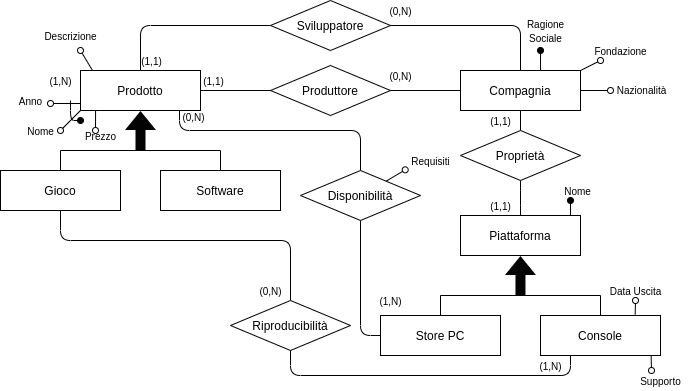

The diagram above was exported from draw.io. Its source (the exported page's mxGraphModel, read from the mxfile embedded in the PNG):
<mxGraphModel dx="1350" dy="806" grid="1" gridSize="10" guides="1" tooltips="1" connect="1" arrows="1" fold="1" page="1" pageScale="1" pageWidth="827" pageHeight="1169" math="0" shadow="0">
  <root>
    <mxCell id="vWNYmCsZol7hC4S7df5u-0" />
    <mxCell id="vWNYmCsZol7hC4S7df5u-1" parent="vWNYmCsZol7hC4S7df5u-0" />
    <mxCell id="vWNYmCsZol7hC4S7df5u-2" value="Prodotto" style="rounded=0;whiteSpace=wrap;html=1;" vertex="1" parent="vWNYmCsZol7hC4S7df5u-1">
      <mxGeometry x="149" y="110" width="120" height="40" as="geometry" />
    </mxCell>
    <mxCell id="vWNYmCsZol7hC4S7df5u-3" style="edgeStyle=orthogonalEdgeStyle;rounded=0;orthogonalLoop=1;jettySize=auto;html=1;entryX=0.5;entryY=0;entryDx=0;entryDy=0;endArrow=none;endFill=0;" edge="1" parent="vWNYmCsZol7hC4S7df5u-1" source="vWNYmCsZol7hC4S7df5u-6" target="vWNYmCsZol7hC4S7df5u-9">
      <mxGeometry relative="1" as="geometry">
        <Array as="points">
          <mxPoint x="129" y="190" />
          <mxPoint x="289" y="190" />
        </Array>
      </mxGeometry>
    </mxCell>
    <mxCell id="vWNYmCsZol7hC4S7df5u-5" style="edgeStyle=orthogonalEdgeStyle;rounded=1;orthogonalLoop=1;jettySize=auto;html=1;entryX=0.5;entryY=0;entryDx=0;entryDy=0;shadow=0;startArrow=none;startFill=0;endArrow=none;endFill=0;fillColor=none;gradientColor=none;" edge="1" parent="vWNYmCsZol7hC4S7df5u-1" source="vWNYmCsZol7hC4S7df5u-6" target="vWNYmCsZol7hC4S7df5u-52">
      <mxGeometry relative="1" as="geometry">
        <Array as="points">
          <mxPoint x="129" y="280" />
          <mxPoint x="359" y="280" />
        </Array>
      </mxGeometry>
    </mxCell>
    <mxCell id="vWNYmCsZol7hC4S7df5u-6" value="Gioco" style="rounded=0;whiteSpace=wrap;html=1;" vertex="1" parent="vWNYmCsZol7hC4S7df5u-1">
      <mxGeometry x="69" y="210" width="120" height="40" as="geometry" />
    </mxCell>
    <mxCell id="vWNYmCsZol7hC4S7df5u-7" style="edgeStyle=orthogonalEdgeStyle;rounded=0;orthogonalLoop=1;jettySize=auto;html=1;shadow=0;startArrow=none;startFill=0;endArrow=oval;endFill=0;fillColor=none;gradientColor=none;" edge="1" parent="vWNYmCsZol7hC4S7df5u-1" source="vWNYmCsZol7hC4S7df5u-8">
      <mxGeometry relative="1" as="geometry">
        <mxPoint x="679" y="130" as="targetPoint" />
      </mxGeometry>
    </mxCell>
    <mxCell id="vWNYmCsZol7hC4S7df5u-8" value="Compagnia" style="rounded=0;whiteSpace=wrap;html=1;" vertex="1" parent="vWNYmCsZol7hC4S7df5u-1">
      <mxGeometry x="529" y="110" width="120" height="40" as="geometry" />
    </mxCell>
    <mxCell id="vWNYmCsZol7hC4S7df5u-9" value="Software" style="rounded=0;whiteSpace=wrap;html=1;" vertex="1" parent="vWNYmCsZol7hC4S7df5u-1">
      <mxGeometry x="229" y="210" width="120" height="40" as="geometry" />
    </mxCell>
    <mxCell id="vWNYmCsZol7hC4S7df5u-17" value="Produttore" style="rhombus;whiteSpace=wrap;html=1;" vertex="1" parent="vWNYmCsZol7hC4S7df5u-1">
      <mxGeometry x="339" y="105" width="120" height="50" as="geometry" />
    </mxCell>
    <mxCell id="vWNYmCsZol7hC4S7df5u-18" value="Sviluppatore" style="rhombus;whiteSpace=wrap;html=1;" vertex="1" parent="vWNYmCsZol7hC4S7df5u-1">
      <mxGeometry x="339" y="40" width="120" height="50" as="geometry" />
    </mxCell>
    <mxCell id="vWNYmCsZol7hC4S7df5u-20" value="" style="endArrow=classic;html=1;entryX=0.5;entryY=1;entryDx=0;entryDy=0;shadow=0;fillColor=#030303;startArrow=none;startFill=0;shape=flexArrow;endFill=1;strokeColor=none;" edge="1" parent="vWNYmCsZol7hC4S7df5u-1" target="vWNYmCsZol7hC4S7df5u-2">
      <mxGeometry width="50" height="50" relative="1" as="geometry">
        <mxPoint x="209" y="190" as="sourcePoint" />
        <mxPoint x="239" y="140" as="targetPoint" />
      </mxGeometry>
    </mxCell>
    <mxCell id="vWNYmCsZol7hC4S7df5u-23" value="Store PC" style="rounded=0;whiteSpace=wrap;html=1;" vertex="1" parent="vWNYmCsZol7hC4S7df5u-1">
      <mxGeometry x="449" y="355" width="120" height="40" as="geometry" />
    </mxCell>
    <mxCell id="vWNYmCsZol7hC4S7df5u-24" value="Console" style="rounded=0;whiteSpace=wrap;html=1;" vertex="1" parent="vWNYmCsZol7hC4S7df5u-1">
      <mxGeometry x="609" y="355" width="120" height="40" as="geometry" />
    </mxCell>
    <mxCell id="vWNYmCsZol7hC4S7df5u-25" value="Piattaforma" style="rounded=0;whiteSpace=wrap;html=1;" vertex="1" parent="vWNYmCsZol7hC4S7df5u-1">
      <mxGeometry x="529" y="255" width="120" height="40" as="geometry" />
    </mxCell>
    <mxCell id="vWNYmCsZol7hC4S7df5u-26" style="edgeStyle=orthogonalEdgeStyle;rounded=0;orthogonalLoop=1;jettySize=auto;html=1;endArrow=none;endFill=0;entryX=0.545;entryY=0;entryDx=0;entryDy=0;entryPerimeter=0;" edge="1" parent="vWNYmCsZol7hC4S7df5u-1" target="vWNYmCsZol7hC4S7df5u-24">
      <mxGeometry relative="1" as="geometry">
        <mxPoint x="509.0044827586207" y="355" as="sourcePoint" />
        <mxPoint x="669" y="354" as="targetPoint" />
        <Array as="points">
          <mxPoint x="509" y="335" />
          <mxPoint x="669" y="335" />
        </Array>
      </mxGeometry>
    </mxCell>
    <mxCell id="vWNYmCsZol7hC4S7df5u-27" value="" style="endArrow=classic;html=1;entryX=0.5;entryY=1;entryDx=0;entryDy=0;shadow=0;fillColor=#030303;startArrow=none;startFill=0;shape=flexArrow;endFill=1;strokeColor=none;" edge="1" parent="vWNYmCsZol7hC4S7df5u-1">
      <mxGeometry width="50" height="50" relative="1" as="geometry">
        <mxPoint x="588.9700000000003" y="335" as="sourcePoint" />
        <mxPoint x="588.9700000000003" y="295" as="targetPoint" />
      </mxGeometry>
    </mxCell>
    <mxCell id="vWNYmCsZol7hC4S7df5u-28" value="" style="endArrow=none;html=1;shadow=0;fillColor=#030303;gradientColor=none;entryX=1;entryY=0.5;entryDx=0;entryDy=0;exitX=0;exitY=0.5;exitDx=0;exitDy=0;" edge="1" parent="vWNYmCsZol7hC4S7df5u-1" source="vWNYmCsZol7hC4S7df5u-17" target="vWNYmCsZol7hC4S7df5u-2">
      <mxGeometry width="50" height="50" relative="1" as="geometry">
        <mxPoint x="469" y="250" as="sourcePoint" />
        <mxPoint x="519" y="200" as="targetPoint" />
      </mxGeometry>
    </mxCell>
    <mxCell id="vWNYmCsZol7hC4S7df5u-29" value="" style="endArrow=none;html=1;shadow=0;fillColor=#030303;gradientColor=none;entryX=0;entryY=0.5;entryDx=0;entryDy=0;exitX=0.5;exitY=0;exitDx=0;exitDy=0;" edge="1" parent="vWNYmCsZol7hC4S7df5u-1" source="vWNYmCsZol7hC4S7df5u-2" target="vWNYmCsZol7hC4S7df5u-18">
      <mxGeometry width="50" height="50" relative="1" as="geometry">
        <mxPoint x="469" y="250" as="sourcePoint" />
        <mxPoint x="519" y="200" as="targetPoint" />
        <Array as="points">
          <mxPoint x="209" y="65" />
        </Array>
      </mxGeometry>
    </mxCell>
    <mxCell id="vWNYmCsZol7hC4S7df5u-30" value="" style="endArrow=none;html=1;shadow=0;fillColor=#030303;gradientColor=none;entryX=1;entryY=0.5;entryDx=0;entryDy=0;exitX=0;exitY=0.5;exitDx=0;exitDy=0;" edge="1" parent="vWNYmCsZol7hC4S7df5u-1" source="vWNYmCsZol7hC4S7df5u-8" target="vWNYmCsZol7hC4S7df5u-17">
      <mxGeometry width="50" height="50" relative="1" as="geometry">
        <mxPoint x="469" y="250" as="sourcePoint" />
        <mxPoint x="519" y="200" as="targetPoint" />
      </mxGeometry>
    </mxCell>
    <mxCell id="vWNYmCsZol7hC4S7df5u-31" value="" style="endArrow=none;html=1;shadow=0;fillColor=#030303;gradientColor=none;entryX=1;entryY=0.5;entryDx=0;entryDy=0;exitX=0.5;exitY=0;exitDx=0;exitDy=0;" edge="1" parent="vWNYmCsZol7hC4S7df5u-1" source="vWNYmCsZol7hC4S7df5u-8" target="vWNYmCsZol7hC4S7df5u-18">
      <mxGeometry width="50" height="50" relative="1" as="geometry">
        <mxPoint x="469" y="250" as="sourcePoint" />
        <mxPoint x="519" y="200" as="targetPoint" />
        <Array as="points">
          <mxPoint x="589" y="65" />
        </Array>
      </mxGeometry>
    </mxCell>
    <mxCell id="vWNYmCsZol7hC4S7df5u-43" style="edgeStyle=orthogonalEdgeStyle;rounded=1;orthogonalLoop=1;jettySize=auto;html=1;entryX=0.5;entryY=1;entryDx=0;entryDy=0;shadow=0;startArrow=none;startFill=0;endArrow=none;endFill=0;fillColor=none;gradientColor=none;" edge="1" parent="vWNYmCsZol7hC4S7df5u-1" source="vWNYmCsZol7hC4S7df5u-45" target="vWNYmCsZol7hC4S7df5u-8">
      <mxGeometry relative="1" as="geometry" />
    </mxCell>
    <mxCell id="vWNYmCsZol7hC4S7df5u-44" style="edgeStyle=orthogonalEdgeStyle;rounded=1;orthogonalLoop=1;jettySize=auto;html=1;entryX=0.5;entryY=0;entryDx=0;entryDy=0;shadow=0;startArrow=none;startFill=0;endArrow=none;endFill=0;fillColor=none;gradientColor=none;" edge="1" parent="vWNYmCsZol7hC4S7df5u-1" source="vWNYmCsZol7hC4S7df5u-45" target="vWNYmCsZol7hC4S7df5u-25">
      <mxGeometry relative="1" as="geometry" />
    </mxCell>
    <mxCell id="vWNYmCsZol7hC4S7df5u-45" value="Proprietà" style="rhombus;whiteSpace=wrap;html=1;" vertex="1" parent="vWNYmCsZol7hC4S7df5u-1">
      <mxGeometry x="529" y="170" width="120" height="50" as="geometry" />
    </mxCell>
    <mxCell id="vWNYmCsZol7hC4S7df5u-49" style="edgeStyle=orthogonalEdgeStyle;rounded=1;orthogonalLoop=1;jettySize=auto;html=1;entryX=0;entryY=0.5;entryDx=0;entryDy=0;shadow=0;startArrow=none;startFill=0;endArrow=none;endFill=0;fillColor=none;gradientColor=none;" edge="1" parent="vWNYmCsZol7hC4S7df5u-1" source="vWNYmCsZol7hC4S7df5u-50" target="vWNYmCsZol7hC4S7df5u-23">
      <mxGeometry relative="1" as="geometry" />
    </mxCell>
    <mxCell id="vWNYmCsZol7hC4S7df5u-50" value="Disponibilità" style="rhombus;whiteSpace=wrap;html=1;" vertex="1" parent="vWNYmCsZol7hC4S7df5u-1">
      <mxGeometry x="369" y="210" width="120" height="50" as="geometry" />
    </mxCell>
    <mxCell id="vWNYmCsZol7hC4S7df5u-51" style="edgeStyle=orthogonalEdgeStyle;rounded=1;orthogonalLoop=1;jettySize=auto;html=1;entryX=0.25;entryY=1;entryDx=0;entryDy=0;shadow=0;startArrow=none;startFill=0;endArrow=none;endFill=0;fillColor=none;gradientColor=none;" edge="1" parent="vWNYmCsZol7hC4S7df5u-1" source="vWNYmCsZol7hC4S7df5u-52" target="vWNYmCsZol7hC4S7df5u-24">
      <mxGeometry relative="1" as="geometry">
        <Array as="points">
          <mxPoint x="359" y="415" />
          <mxPoint x="639" y="415" />
        </Array>
      </mxGeometry>
    </mxCell>
    <mxCell id="vWNYmCsZol7hC4S7df5u-52" value="Riproducibilità" style="rhombus;whiteSpace=wrap;html=1;" vertex="1" parent="vWNYmCsZol7hC4S7df5u-1">
      <mxGeometry x="299" y="340" width="120" height="50" as="geometry" />
    </mxCell>
    <mxCell id="vWNYmCsZol7hC4S7df5u-53" value="" style="endArrow=none;html=1;shadow=0;fillColor=none;gradientColor=none;entryX=0.825;entryY=0.986;entryDx=0;entryDy=0;entryPerimeter=0;exitX=0.5;exitY=0;exitDx=0;exitDy=0;" edge="1" parent="vWNYmCsZol7hC4S7df5u-1" source="vWNYmCsZol7hC4S7df5u-50" target="vWNYmCsZol7hC4S7df5u-2">
      <mxGeometry width="50" height="50" relative="1" as="geometry">
        <mxPoint x="279" y="310" as="sourcePoint" />
        <mxPoint x="329" y="260" as="targetPoint" />
        <Array as="points">
          <mxPoint x="429" y="170" />
          <mxPoint x="248" y="170" />
        </Array>
      </mxGeometry>
    </mxCell>
    <mxCell id="vWNYmCsZol7hC4S7df5u-58" value="&lt;font style=&quot;font-size: 10px&quot;&gt;(1,1)&lt;/font&gt;" style="text;html=1;resizable=0;autosize=1;align=center;verticalAlign=middle;points=[];fillColor=none;strokeColor=none;rounded=0;" vertex="1" parent="vWNYmCsZol7hC4S7df5u-1">
      <mxGeometry x="200" y="90" width="40" height="20" as="geometry" />
    </mxCell>
    <mxCell id="vWNYmCsZol7hC4S7df5u-59" value="&lt;font style=&quot;font-size: 10px&quot;&gt;(0,N)&lt;/font&gt;" style="text;html=1;resizable=0;autosize=1;align=center;verticalAlign=middle;points=[];fillColor=none;strokeColor=none;rounded=0;" vertex="1" parent="vWNYmCsZol7hC4S7df5u-1">
      <mxGeometry x="449" y="40" width="40" height="20" as="geometry" />
    </mxCell>
    <mxCell id="vWNYmCsZol7hC4S7df5u-60" value="&lt;font style=&quot;font-size: 10px&quot;&gt;(0,N)&lt;/font&gt;" style="text;html=1;resizable=0;autosize=1;align=center;verticalAlign=middle;points=[];fillColor=none;strokeColor=none;rounded=0;" vertex="1" parent="vWNYmCsZol7hC4S7df5u-1">
      <mxGeometry x="449" y="105" width="40" height="20" as="geometry" />
    </mxCell>
    <mxCell id="vWNYmCsZol7hC4S7df5u-61" value="&lt;font style=&quot;font-size: 10px&quot;&gt;(1,1)&lt;/font&gt;" style="text;html=1;resizable=0;autosize=1;align=center;verticalAlign=middle;points=[];fillColor=none;strokeColor=none;rounded=0;" vertex="1" parent="vWNYmCsZol7hC4S7df5u-1">
      <mxGeometry x="262" y="110" width="40" height="20" as="geometry" />
    </mxCell>
    <mxCell id="vWNYmCsZol7hC4S7df5u-63" value="&lt;font style=&quot;font-size: 10px&quot;&gt;(1,N)&lt;/font&gt;" style="text;html=1;resizable=0;autosize=1;align=center;verticalAlign=middle;points=[];fillColor=none;strokeColor=none;rounded=0;" vertex="1" parent="vWNYmCsZol7hC4S7df5u-1">
      <mxGeometry x="109" y="110" width="40" height="20" as="geometry" />
    </mxCell>
    <mxCell id="vWNYmCsZol7hC4S7df5u-64" value="&lt;font style=&quot;font-size: 10px&quot;&gt;(0,N)&lt;/font&gt;" style="text;html=1;resizable=0;autosize=1;align=center;verticalAlign=middle;points=[];fillColor=none;strokeColor=none;rounded=0;" vertex="1" parent="vWNYmCsZol7hC4S7df5u-1">
      <mxGeometry x="242" y="146" width="40" height="20" as="geometry" />
    </mxCell>
    <mxCell id="vWNYmCsZol7hC4S7df5u-65" value="&lt;font style=&quot;font-size: 10px&quot;&gt;(1,N)&lt;/font&gt;" style="text;html=1;resizable=0;autosize=1;align=center;verticalAlign=middle;points=[];fillColor=none;strokeColor=none;rounded=0;" vertex="1" parent="vWNYmCsZol7hC4S7df5u-1">
      <mxGeometry x="439" y="330" width="40" height="20" as="geometry" />
    </mxCell>
    <mxCell id="vWNYmCsZol7hC4S7df5u-66" value="&lt;font style=&quot;font-size: 10px&quot;&gt;(0,N)&lt;/font&gt;" style="text;html=1;resizable=0;autosize=1;align=center;verticalAlign=middle;points=[];fillColor=none;strokeColor=none;rounded=0;" vertex="1" parent="vWNYmCsZol7hC4S7df5u-1">
      <mxGeometry x="319" y="320" width="40" height="20" as="geometry" />
    </mxCell>
    <mxCell id="vWNYmCsZol7hC4S7df5u-67" value="&lt;font style=&quot;font-size: 10px&quot;&gt;(1,N)&lt;/font&gt;" style="text;html=1;resizable=0;autosize=1;align=center;verticalAlign=middle;points=[];fillColor=none;strokeColor=none;rounded=0;" vertex="1" parent="vWNYmCsZol7hC4S7df5u-1">
      <mxGeometry x="599" y="395" width="40" height="20" as="geometry" />
    </mxCell>
    <mxCell id="vWNYmCsZol7hC4S7df5u-72" value="&lt;font style=&quot;font-size: 10px&quot;&gt;(1,1)&lt;/font&gt;" style="text;html=1;resizable=0;autosize=1;align=center;verticalAlign=middle;points=[];fillColor=none;strokeColor=none;rounded=0;" vertex="1" parent="vWNYmCsZol7hC4S7df5u-1">
      <mxGeometry x="549" y="150" width="40" height="20" as="geometry" />
    </mxCell>
    <mxCell id="vWNYmCsZol7hC4S7df5u-73" value="&lt;font style=&quot;font-size: 10px&quot;&gt;(1,1)&lt;/font&gt;" style="text;html=1;resizable=0;autosize=1;align=center;verticalAlign=middle;points=[];fillColor=none;strokeColor=none;rounded=0;" vertex="1" parent="vWNYmCsZol7hC4S7df5u-1">
      <mxGeometry x="549" y="235" width="40" height="20" as="geometry" />
    </mxCell>
    <mxCell id="vWNYmCsZol7hC4S7df5u-92" value="" style="endArrow=oval;html=1;shadow=0;fillColor=none;gradientColor=none;exitX=0.1;exitY=0;exitDx=0;exitDy=0;exitPerimeter=0;startArrow=none;startFill=0;endFill=0;" edge="1" parent="vWNYmCsZol7hC4S7df5u-1" source="vWNYmCsZol7hC4S7df5u-2">
      <mxGeometry width="50" height="50" relative="1" as="geometry">
        <mxPoint x="179" y="100" as="sourcePoint" />
        <mxPoint x="149" y="90" as="targetPoint" />
      </mxGeometry>
    </mxCell>
    <mxCell id="vWNYmCsZol7hC4S7df5u-93" value="&lt;font style=&quot;font-size: 10px&quot;&gt;Descrizione&lt;/font&gt;" style="text;html=1;resizable=0;autosize=1;align=center;verticalAlign=middle;points=[];fillColor=none;strokeColor=none;rounded=0;" vertex="1" parent="vWNYmCsZol7hC4S7df5u-1">
      <mxGeometry x="104" y="65" width="70" height="20" as="geometry" />
    </mxCell>
    <mxCell id="vWNYmCsZol7hC4S7df5u-94" value="" style="endArrow=oval;html=1;shadow=0;fillColor=none;gradientColor=none;exitX=0;exitY=0.75;exitDx=0;exitDy=0;startArrow=none;startFill=0;endFill=0;" edge="1" parent="vWNYmCsZol7hC4S7df5u-1">
      <mxGeometry width="50" height="50" relative="1" as="geometry">
        <mxPoint x="149" y="143" as="sourcePoint" />
        <mxPoint x="119" y="143" as="targetPoint" />
      </mxGeometry>
    </mxCell>
    <mxCell id="vWNYmCsZol7hC4S7df5u-95" value="" style="endArrow=oval;html=1;shadow=0;fillColor=none;gradientColor=none;startArrow=none;startFill=0;endFill=0;exitX=0.084;exitY=0.998;exitDx=0;exitDy=0;exitPerimeter=0;" edge="1" parent="vWNYmCsZol7hC4S7df5u-1">
      <mxGeometry width="50" height="50" relative="1" as="geometry">
        <mxPoint x="164.07999999999993" y="149.92000000000007" as="sourcePoint" />
        <mxPoint x="164" y="170" as="targetPoint" />
      </mxGeometry>
    </mxCell>
    <mxCell id="vWNYmCsZol7hC4S7df5u-96" value="" style="endArrow=oval;html=1;shadow=0;fillColor=none;gradientColor=none;startArrow=none;startFill=0;endFill=0;exitX=0;exitY=1;exitDx=0;exitDy=0;" edge="1" parent="vWNYmCsZol7hC4S7df5u-1" source="vWNYmCsZol7hC4S7df5u-2">
      <mxGeometry width="50" height="50" relative="1" as="geometry">
        <mxPoint x="149" y="155" as="sourcePoint" />
        <mxPoint x="129" y="170" as="targetPoint" />
      </mxGeometry>
    </mxCell>
    <mxCell id="vWNYmCsZol7hC4S7df5u-97" value="&lt;font style=&quot;font-size: 10px&quot;&gt;Anno&lt;/font&gt;" style="text;html=1;resizable=0;autosize=1;align=center;verticalAlign=middle;points=[];fillColor=none;strokeColor=none;rounded=0;" vertex="1" parent="vWNYmCsZol7hC4S7df5u-1">
      <mxGeometry x="79" y="130" width="40" height="20" as="geometry" />
    </mxCell>
    <mxCell id="vWNYmCsZol7hC4S7df5u-98" value="&lt;font style=&quot;font-size: 10px&quot;&gt;Nome&lt;/font&gt;" style="text;html=1;resizable=0;autosize=1;align=center;verticalAlign=middle;points=[];fillColor=none;strokeColor=none;rounded=0;" vertex="1" parent="vWNYmCsZol7hC4S7df5u-1">
      <mxGeometry x="89" y="160" width="40" height="20" as="geometry" />
    </mxCell>
    <mxCell id="vWNYmCsZol7hC4S7df5u-99" value="&lt;font style=&quot;font-size: 10px&quot;&gt;Prezzo&lt;/font&gt;" style="text;html=1;resizable=0;autosize=1;align=center;verticalAlign=middle;points=[];fillColor=none;strokeColor=none;rounded=0;" vertex="1" parent="vWNYmCsZol7hC4S7df5u-1">
      <mxGeometry x="144" y="165" width="50" height="20" as="geometry" />
    </mxCell>
    <mxCell id="vWNYmCsZol7hC4S7df5u-100" value="" style="endArrow=none;html=1;shadow=0;fillColor=none;gradientColor=none;startArrow=oval;startFill=1;" edge="1" parent="vWNYmCsZol7hC4S7df5u-1">
      <mxGeometry width="50" height="50" relative="1" as="geometry">
        <mxPoint x="149" y="160" as="sourcePoint" />
        <mxPoint x="139" y="140" as="targetPoint" />
        <Array as="points">
          <mxPoint x="139" y="160" />
        </Array>
      </mxGeometry>
    </mxCell>
    <mxCell id="vWNYmCsZol7hC4S7df5u-101" value="" style="endArrow=oval;html=1;shadow=0;fillColor=none;gradientColor=none;exitX=0.667;exitY=0;exitDx=0;exitDy=0;exitPerimeter=0;startArrow=none;startFill=0;endFill=1;" edge="1" parent="vWNYmCsZol7hC4S7df5u-1" source="vWNYmCsZol7hC4S7df5u-8">
      <mxGeometry width="50" height="50" relative="1" as="geometry">
        <mxPoint x="569" y="120" as="sourcePoint" />
        <mxPoint x="609" y="90" as="targetPoint" />
      </mxGeometry>
    </mxCell>
    <mxCell id="vWNYmCsZol7hC4S7df5u-102" value="&lt;font style=&quot;font-size: 10px ; line-height: 20%&quot;&gt;Ragione&lt;br&gt;Sociale&lt;br&gt;&lt;/font&gt;" style="text;html=1;resizable=0;autosize=1;align=center;verticalAlign=middle;points=[];fillColor=none;strokeColor=none;rounded=0;" vertex="1" parent="vWNYmCsZol7hC4S7df5u-1">
      <mxGeometry x="589" y="55" width="50" height="30" as="geometry" />
    </mxCell>
    <mxCell id="vWNYmCsZol7hC4S7df5u-103" value="" style="endArrow=oval;html=1;shadow=0;fillColor=none;gradientColor=none;exitX=1;exitY=0;exitDx=0;exitDy=0;endFill=0;" edge="1" parent="vWNYmCsZol7hC4S7df5u-1" source="vWNYmCsZol7hC4S7df5u-8">
      <mxGeometry width="50" height="50" relative="1" as="geometry">
        <mxPoint x="679" y="100" as="sourcePoint" />
        <mxPoint x="669" y="100" as="targetPoint" />
      </mxGeometry>
    </mxCell>
    <mxCell id="vWNYmCsZol7hC4S7df5u-104" value="&lt;font style=&quot;font-size: 10px ; line-height: 20%&quot;&gt;Fondazione&lt;br&gt;&lt;/font&gt;" style="text;html=1;resizable=0;autosize=1;align=center;verticalAlign=middle;points=[];fillColor=none;strokeColor=none;rounded=0;" vertex="1" parent="vWNYmCsZol7hC4S7df5u-1">
      <mxGeometry x="654" y="80" width="70" height="20" as="geometry" />
    </mxCell>
    <mxCell id="vWNYmCsZol7hC4S7df5u-105" value="&lt;font style=&quot;font-size: 10px ; line-height: 20%&quot;&gt;Nazionalità&lt;br&gt;&lt;/font&gt;" style="text;html=1;resizable=0;autosize=1;align=center;verticalAlign=middle;points=[];fillColor=none;strokeColor=none;rounded=0;" vertex="1" parent="vWNYmCsZol7hC4S7df5u-1">
      <mxGeometry x="680" y="119" width="60" height="20" as="geometry" />
    </mxCell>
    <mxCell id="vWNYmCsZol7hC4S7df5u-106" value="" style="endArrow=oval;html=1;shadow=0;fillColor=none;gradientColor=none;exitX=0.917;exitY=0.01;exitDx=0;exitDy=0;exitPerimeter=0;startArrow=none;startFill=0;endFill=1;" edge="1" parent="vWNYmCsZol7hC4S7df5u-1" source="vWNYmCsZol7hC4S7df5u-25">
      <mxGeometry width="50" height="50" relative="1" as="geometry">
        <mxPoint x="539" y="330" as="sourcePoint" />
        <mxPoint x="639" y="240" as="targetPoint" />
      </mxGeometry>
    </mxCell>
    <mxCell id="vWNYmCsZol7hC4S7df5u-107" value="&lt;font style=&quot;font-size: 10px ; line-height: 20%&quot;&gt;Nome&lt;br&gt;&lt;/font&gt;" style="text;html=1;resizable=0;autosize=1;align=center;verticalAlign=middle;points=[];fillColor=none;strokeColor=none;rounded=0;" vertex="1" parent="vWNYmCsZol7hC4S7df5u-1">
      <mxGeometry x="626" y="220" width="40" height="20" as="geometry" />
    </mxCell>
    <mxCell id="vWNYmCsZol7hC4S7df5u-108" value="&lt;font style=&quot;font-size: 10px ; line-height: 20%&quot;&gt;Requisiti&lt;br&gt;&lt;/font&gt;" style="text;html=1;resizable=0;autosize=1;align=center;verticalAlign=middle;points=[];fillColor=none;strokeColor=none;rounded=0;" vertex="1" parent="vWNYmCsZol7hC4S7df5u-1">
      <mxGeometry x="474" y="190" width="50" height="20" as="geometry" />
    </mxCell>
    <mxCell id="vWNYmCsZol7hC4S7df5u-109" value="" style="endArrow=oval;html=1;shadow=0;fillColor=none;gradientColor=none;exitX=0.714;exitY=0.213;exitDx=0;exitDy=0;exitPerimeter=0;entryX=-0.006;entryY=0.967;entryDx=0;entryDy=0;entryPerimeter=0;endFill=0;" edge="1" parent="vWNYmCsZol7hC4S7df5u-1" source="vWNYmCsZol7hC4S7df5u-50" target="vWNYmCsZol7hC4S7df5u-108">
      <mxGeometry width="50" height="50" relative="1" as="geometry">
        <mxPoint x="449" y="300" as="sourcePoint" />
        <mxPoint x="499" y="250" as="targetPoint" />
      </mxGeometry>
    </mxCell>
    <mxCell id="vWNYmCsZol7hC4S7df5u-110" value="" style="endArrow=oval;html=1;shadow=0;fillColor=none;gradientColor=none;exitX=0.664;exitY=-0.025;exitDx=0;exitDy=0;exitPerimeter=0;endFill=0;" edge="1" parent="vWNYmCsZol7hC4S7df5u-1">
      <mxGeometry width="50" height="50" relative="1" as="geometry">
        <mxPoint x="703.6800000000003" y="354" as="sourcePoint" />
        <mxPoint x="704" y="340" as="targetPoint" />
      </mxGeometry>
    </mxCell>
    <mxCell id="vWNYmCsZol7hC4S7df5u-111" value="" style="endArrow=oval;html=1;shadow=0;fillColor=none;gradientColor=none;exitX=0.922;exitY=1.008;exitDx=0;exitDy=0;exitPerimeter=0;endFill=0;" edge="1" parent="vWNYmCsZol7hC4S7df5u-1" source="vWNYmCsZol7hC4S7df5u-24">
      <mxGeometry width="50" height="50" relative="1" as="geometry">
        <mxPoint x="720" y="400" as="sourcePoint" />
        <mxPoint x="720" y="410" as="targetPoint" />
      </mxGeometry>
    </mxCell>
    <mxCell id="vWNYmCsZol7hC4S7df5u-112" value="&lt;font style=&quot;font-size: 10px ; line-height: 20%&quot;&gt;Data Uscita&lt;br&gt;&lt;/font&gt;" style="text;html=1;resizable=0;autosize=1;align=center;verticalAlign=middle;points=[];fillColor=none;strokeColor=none;rounded=0;" vertex="1" parent="vWNYmCsZol7hC4S7df5u-1">
      <mxGeometry x="669" y="320" width="70" height="20" as="geometry" />
    </mxCell>
    <mxCell id="vWNYmCsZol7hC4S7df5u-113" value="&lt;font style=&quot;font-size: 10px ; line-height: 20%&quot;&gt;Supporto&lt;br&gt;&lt;/font&gt;" style="text;html=1;resizable=0;autosize=1;align=center;verticalAlign=middle;points=[];fillColor=none;strokeColor=none;rounded=0;" vertex="1" parent="vWNYmCsZol7hC4S7df5u-1">
      <mxGeometry x="699" y="410" width="60" height="20" as="geometry" />
    </mxCell>
  </root>
</mxGraphModel>